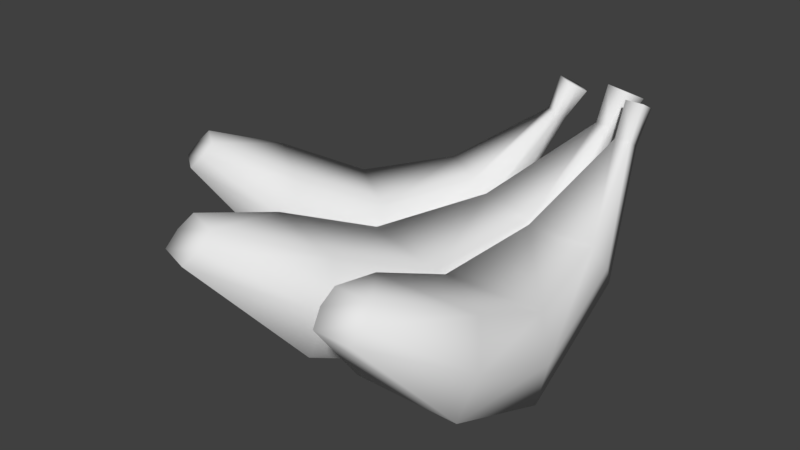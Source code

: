 # Source: Bananas.blend  (saved by Blender 2.78.0; exported with 4.5.12 LTS)
import bpy
from mathutils import Matrix  # noqa: F401  (used for matrix-valued properties, if any)

bpy.ops.wm.read_factory_settings(use_empty=True)
scene = bpy.context.scene
scene.name = 'Scene'

# ---- collections
col_collection_1 = bpy.data.collections.new('Collection 1'); scene.collection.children.link(col_collection_1)

# ---- world
world_world = bpy.data.worlds.new('World'); scene.world = world_world
world_world.color = (0.05088, 0.05088, 0.05088)
world_world.use_sun_shadow = False
world_world.sun_shadow_jitter_overblur = 0.0
world_world.cycles.sampling_method = 'MANUAL'

# ---- meshes
me_cube_004 = bpy.data.meshes.new('Cube.004')
me_cube_004.from_pydata([(0.01655, 0.1464, 0.1497), (0.02548, 0.1585, 0.1417), (-0.1395, -0.07128, 0.1292), (-0.1492, -0.08444, 0.1118), (0.002848, 0.1565, 0.1497), (0.01177, 0.1686, 0.1417), (-0.1587, -0.0571, 0.1292), (-0.1684, -0.07027, 0.1118), (-0.08748, -0.03913, 0.1039), (-0.05156, 0.01099, 0.07597), (-0.01825, 0.07475, 0.08477), (0.008537, 0.1406, 0.1258), (0.01416, 0.1482, 0.1202), (-0.002997, 0.09516, 0.04832), (-0.05158, 0.01096, 0.01268), (-0.09743, -0.05265, 0.04529), (-0.0003103, 0.1471, 0.1258), (-0.05522, 0.102, 0.08477), (-0.1062, 0.05126, 0.07597), (-0.1434, 0.002089, 0.1039), (-0.1534, -0.01142, 0.04529), (-0.1063, 0.05123, 0.01268), (-0.04026, 0.1226, 0.04832), (0.005306, 0.1547, 0.1202), (0.02102, 0.1524, 0.1457), (-0.1423, -0.07933, 0.1205), (-0.1656, -0.06221, 0.1205), (0.007309, 0.1625, 0.1457), (-0.1542, -0.0003773, 0.07462), (-0.1119, 0.05543, 0.04432), (-0.0516, 0.1151, 0.06654), (0.002498, 0.1509, 0.123), (0.01135, 0.1444, 0.123), (-0.006764, 0.08211, 0.06654), (-0.04588, 0.006784, 0.04432), (-0.08663, -0.05018, 0.07462), (0.0634, 0.1484, 0.1529), (0.0693, 0.1658, 0.144), (-0.03793, -0.1626, 0.1301), (-0.04434, -0.1815, 0.1107), (0.04524, 0.1545, 0.1529), (0.05114, 0.1719, 0.144), (-0.06343, -0.1539, 0.1301), (-0.06984, -0.1728, 0.1107), (0.008649, -0.1052, 0.1019), (0.03197, -0.03363, 0.07079), (0.04811, 0.05256, 0.08059), (0.05649, 0.1385, 0.1263), (0.06021, 0.1495, 0.1201), (0.0583, 0.08196, 0.03999), (0.03195, -0.03367, 0.0002939), (0.002069, -0.1246, 0.03662), (0.04477, 0.1425, 0.1263), (-0.0008798, 0.06918, 0.08059), (-0.04049, -0.009062, 0.07079), (-0.06553, -0.08007, 0.1019), (-0.07211, -0.09948, 0.03662), (-0.0405, -0.009098, 0.0002939), (0.008914, 0.09871, 0.03999), (0.04848, 0.1535, 0.1201), (0.06635, 0.1571, 0.1485), (-0.03848, -0.1729, 0.1204), (-0.06929, -0.1625, 0.1204), (0.04819, 0.1632, 0.1485), (-0.07653, -0.08716, 0.06928), (-0.04804, -0.006524, 0.03554), (-0.001101, 0.08568, 0.06029), (0.04662, 0.148, 0.1232), (0.05835, 0.144, 0.1232), (0.05832, 0.06553, 0.06029), (0.0395, -0.03621, 0.03554), (0.01308, -0.1175, 0.06928), (0.08443, 0.1365, 0.1519), (0.08443, 0.1493, 0.1451), (0.09053, -0.1637, 0.1301), (0.09053, -0.1819, 0.1107), (0.07, 0.1365, 0.1519), (0.07, 0.1493, 0.1451), (0.06391, -0.1637, 0.1301), (0.06391, -0.1819, 0.1107), (0.1159, -0.1006, 0.1019), (0.115, -0.03188, 0.07079), (0.1028, 0.04731, 0.08059), (0.08334, 0.124, 0.1263), (0.08335, 0.1346, 0.1201), (0.103, 0.07569, 0.03999), (0.115, -0.03192, 0.0002939), (0.1159, -0.1192, 0.03662), (0.0711, 0.124, 0.1263), (0.05165, 0.04731, 0.08059), (0.0394, -0.03188, 0.07079), (0.0385, -0.1006, 0.1019), (0.0385, -0.1192, 0.03662), (0.0394, -0.03192, 0.0002939), (0.05144, 0.07569, 0.03999), (0.07109, 0.1346, 0.1201), (0.08443, 0.1429, 0.1485), (0.0933, -0.1728, 0.1204), (0.06114, -0.1728, 0.1204), (0.07, 0.1429, 0.1485), (0.03045, -0.1099, 0.06928), (0.03153, -0.0319, 0.03554), (0.0462, 0.0615, 0.06029), (0.07109, 0.1293, 0.1232), (0.08334, 0.1293, 0.1232), (0.1082, 0.0615, 0.06029), (0.1229, -0.0319, 0.03554), (0.124, -0.1099, 0.06928)], [], [(35, 25, 3, 15), (25, 26, 7, 3), (31, 27, 5, 23), (27, 24, 1, 5), (11, 0, 4, 16), (23, 5, 1, 12), (7, 20, 15, 3), (20, 21, 14, 15), (21, 22, 13, 14), (22, 23, 12, 13), (2, 8, 19, 6), (8, 9, 18, 19), (9, 10, 17, 18), (10, 11, 16, 17), (26, 28, 20, 7), (28, 29, 21, 20), (29, 30, 22, 21), (30, 31, 23, 22), (24, 32, 12, 1), (32, 33, 13, 12), (33, 34, 14, 13), (34, 35, 15, 14), (9, 8, 35, 34), (10, 9, 34, 33), (11, 10, 33, 32), (0, 11, 32, 24), (17, 16, 31, 30), (18, 17, 30, 29), (19, 18, 29, 28), (6, 19, 28, 26), (4, 0, 24, 27), (16, 4, 27, 31), (2, 6, 26, 25), (8, 2, 25, 35), (71, 61, 39, 51), (61, 62, 43, 39), (67, 63, 41, 59), (63, 60, 37, 41), (47, 36, 40, 52), (59, 41, 37, 48), (43, 56, 51, 39), (56, 57, 50, 51), (57, 58, 49, 50), (58, 59, 48, 49), (38, 44, 55, 42), (44, 45, 54, 55), (45, 46, 53, 54), (46, 47, 52, 53), (62, 64, 56, 43), (64, 65, 57, 56), (65, 66, 58, 57), (66, 67, 59, 58), (60, 68, 48, 37), (68, 69, 49, 48), (69, 70, 50, 49), (70, 71, 51, 50), (45, 44, 71, 70), (46, 45, 70, 69), (47, 46, 69, 68), (36, 47, 68, 60), (53, 52, 67, 66), (54, 53, 66, 65), (55, 54, 65, 64), (42, 55, 64, 62), (40, 36, 60, 63), (52, 40, 63, 67), (38, 42, 62, 61), (44, 38, 61, 71), (107, 97, 75, 87), (97, 98, 79, 75), (103, 99, 77, 95), (99, 96, 73, 77), (83, 72, 76, 88), (95, 77, 73, 84), (79, 92, 87, 75), (92, 93, 86, 87), (93, 94, 85, 86), (94, 95, 84, 85), (74, 80, 91, 78), (80, 81, 90, 91), (81, 82, 89, 90), (82, 83, 88, 89), (98, 100, 92, 79), (100, 101, 93, 92), (101, 102, 94, 93), (102, 103, 95, 94), (96, 104, 84, 73), (104, 105, 85, 84), (105, 106, 86, 85), (106, 107, 87, 86), (81, 80, 107, 106), (82, 81, 106, 105), (83, 82, 105, 104), (72, 83, 104, 96), (89, 88, 103, 102), (90, 89, 102, 101), (91, 90, 101, 100), (78, 91, 100, 98), (76, 72, 96, 99), (88, 76, 99, 103), (74, 78, 98, 97), (80, 74, 97, 107)])
me_cube_004.polygons.foreach_set('use_smooth', [True] * 102)
me_cube_004.use_remesh_preserve_volume = False
me_cube_004.use_remesh_preserve_attributes = False
me_cube_004.use_mirror_vertex_groups = False
me_cube_004.update()

# ---- objects
ob_bananas = bpy.data.objects.new('Bananas', me_cube_004)

# ---- transforms, parenting, visibility, modifiers, constraints
ob_bananas.location = (2.235e-08, 0.0, 0.0)
ob_bananas.lineart.crease_threshold = 0.0

# ---- collection membership
col_collection_1.objects.link(ob_bananas)

# ---- scene / render settings (as saved in the file)
scene.frame_start = 1; scene.frame_end = 250; scene.frame_set(1)
scene.render.engine = 'BLENDER_EEVEE_NEXT'
scene.render.resolution_percentage = 50
scene.render.dither_intensity = 0.0
scene.cycles.use_denoising = False
scene.cycles.samples = 128
scene.cycles.sampling_pattern = 'TABULATED_SOBOL'
scene.cycles.light_sampling_threshold = 0.0
scene.cycles.use_adaptive_sampling = False
scene.cycles.use_light_tree = False
scene.cycles.blur_glossy = 0.0
scene.cycles.sample_clamp_indirect = 0.0
scene.view_settings.view_transform = 'Standard'
bpy.context.view_layer.update()

# ---- added for rendering (the .blend has no active camera and no usable light): camera, sun
cam_auto = bpy.data.cameras.new('AutoCamera')
cam_auto.lens = 50.0
cam_auto.sensor_width = 36.0
cam_auto.clip_end = 1000.0
ob_auto_camera = bpy.data.objects.new('AutoCamera', cam_auto)
scene.collection.objects.link(ob_auto_camera)
ob_auto_camera.location = (0.425356, -0.542097, 0.434661)
ob_auto_camera.rotation_euler = (1.09748, -7.21219e-08, 0.694738)
scene.camera = ob_auto_camera
light_auto_sun = bpy.data.lights.new('AutoSun', 'SUN')
light_auto_sun.energy = 3.0
light_auto_sun.angle = 0.0523599
ob_auto_sun = bpy.data.objects.new('AutoSun', light_auto_sun)
scene.collection.objects.link(ob_auto_sun)
ob_auto_sun.rotation_euler = (0.872665, 0.174533, 0.523599)
bpy.context.view_layer.update()
